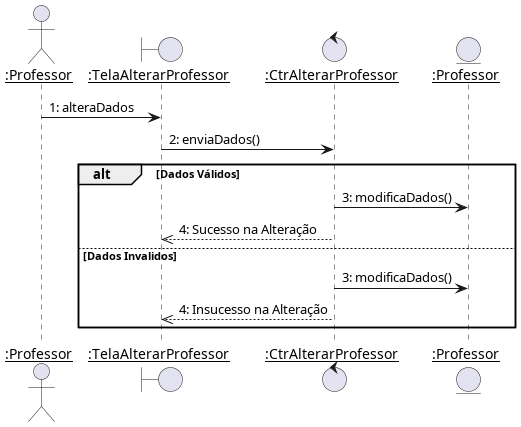

The diagram above was rendered by PlantUML. Its source (embedded in the PNG):
@startuml
skinparam sequenceParticipant underline

actor ":Professor" as Professor
boundary ":TelaAlterarProfessor" as TelaAlterarProfessor
control ":CtrAlterarProfessor" as CtrAlterarProfessor
entity ":Professor" as professor

Professor -> TelaAlterarProfessor : 1: alteraDados
TelaAlterarProfessor -> CtrAlterarProfessor : 2: enviaDados()

alt Dados Válidos
    CtrAlterarProfessor -> professor : 3: modificaDados()
    CtrAlterarProfessor -->> TelaAlterarProfessor --: 4: Sucesso na Alteração
else Dados Invalidos
    CtrAlterarProfessor -> professor : 3: modificaDados()
    CtrAlterarProfessor -->> TelaAlterarProfessor --: 4: Insucesso na Alteração
end
@enduml